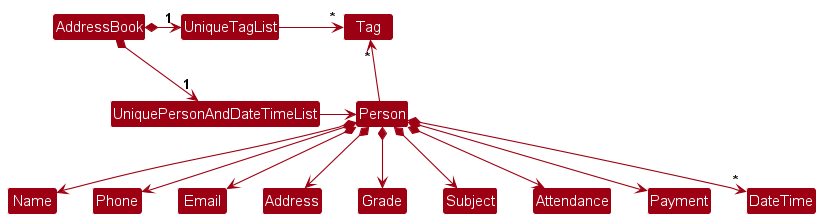

The diagram above was rendered by PlantUML. Its source (embedded in the PNG):
@startuml
!include style.puml
skinparam arrowThickness 1.1
skinparam arrowColor MODEL_COLOR
skinparam classBackgroundColor MODEL_COLOR

AddressBook *-right-> "1" UniquePersonAndDateTimeList
AddressBook *-right-> "1" UniqueTagList
UniqueTagList -[hidden]down- UniquePersonAndDateTimeList
UniqueTagList -[hidden]down- UniquePersonAndDateTimeList

UniqueTagList -right-> "*" Tag
UniquePersonAndDateTimeList -right-> Person

Person -up-> "*" Tag

Person *--> Name
Person *--> Phone
Person *--> Email
Person *--> Address
Person *--> Grade
Person *--> Subject
Person *--> Attendance
Person *--> Payment
Person *--> "*" DateTime
@enduml